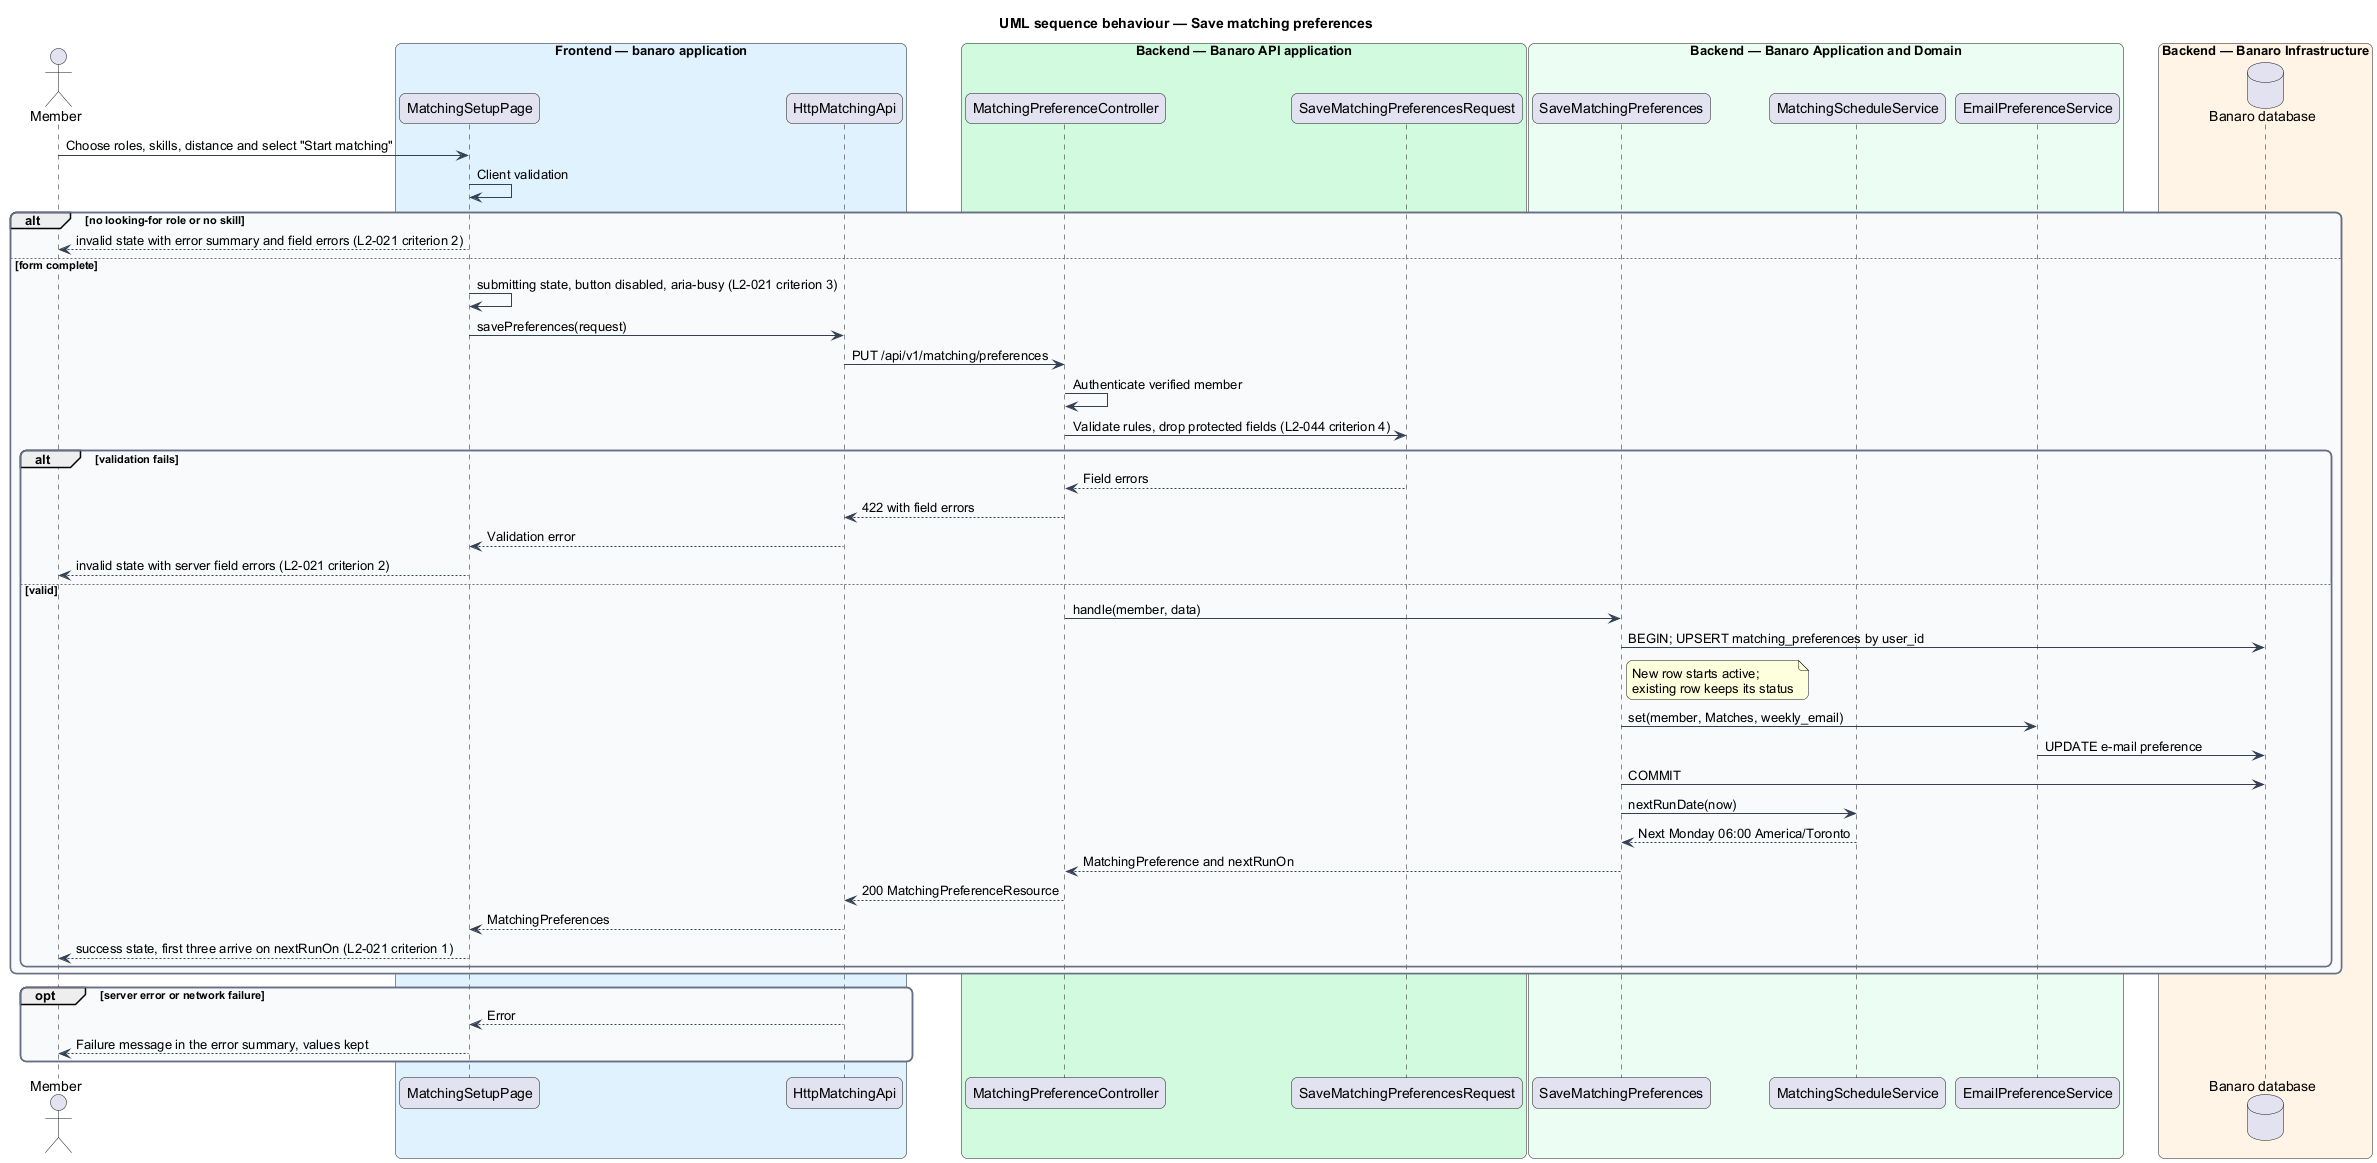

The diagram above was rendered by PlantUML. Its source (embedded in the PNG):
@startuml
title UML sequence behaviour — Save matching preferences
skinparam backgroundColor #FFFFFF
skinparam shadowing false
skinparam roundcorner 12
skinparam defaultFontName Arial
skinparam ArrowColor #344054
skinparam rectangle {
  BorderColor #344054
  FontColor #101828
}
skinparam package {
  BorderColor #667085
  FontColor #101828
  BackgroundColor #F9FAFB
}
actor "Member" as actor
box "Frontend — banaro application" #E0F2FE
  participant "MatchingSetupPage" as page
  participant "HttpMatchingApi" as client
end box
box "Backend — Banaro API application" #D1FADF
  participant "MatchingPreferenceController" as controller
  participant "SaveMatchingPreferencesRequest" as request
end box
box "Backend — Banaro Application and Domain" #ECFDF3
  participant "SaveMatchingPreferences" as action
  participant "MatchingScheduleService" as schedule
  participant "EmailPreferenceService" as emailprefs
end box
box "Backend — Banaro Infrastructure" #FFF4E5
  database "Banaro database" as db
end box

actor -> page : Choose roles, skills, distance and select "Start matching"
page -> page : Client validation
alt no looking-for role or no skill
  page --> actor : invalid state with error summary and field errors (L2-021 criterion 2)
else form complete
  page -> page : submitting state, button disabled, aria-busy (L2-021 criterion 3)
  page -> client : savePreferences(request)
  client -> controller : PUT /api/v1/matching/preferences
  controller -> controller : Authenticate verified member
  controller -> request : Validate rules, drop protected fields (L2-044 criterion 4)
  alt validation fails
    request --> controller : Field errors
    controller --> client : 422 with field errors
    client --> page : Validation error
    page --> actor : invalid state with server field errors (L2-021 criterion 2)
  else valid
    controller -> action : handle(member, data)
    action -> db : BEGIN; UPSERT matching_preferences by user_id
    note right of action : New row starts active;\nexisting row keeps its status
    action -> emailprefs : set(member, Matches, weekly_email)
    emailprefs -> db : UPDATE e-mail preference
    action -> db : COMMIT
    action -> schedule : nextRunDate(now)
    schedule --> action : Next Monday 06:00 America/Toronto
    action --> controller : MatchingPreference and nextRunOn
    controller --> client : 200 MatchingPreferenceResource
    client --> page : MatchingPreferences
    page --> actor : success state, first three arrive on nextRunOn (L2-021 criterion 1)
  end
end
opt server error or network failure
  client --> page : Error
  page --> actor : Failure message in the error summary, values kept
end
@enduml